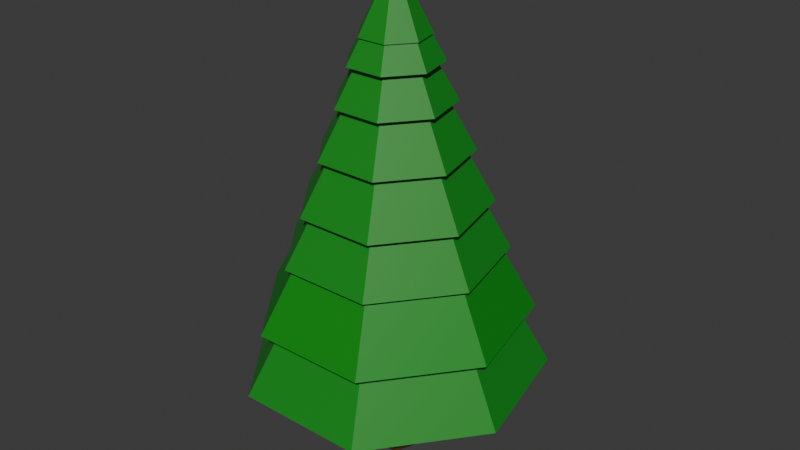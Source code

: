 # Source: TallTree.blend  (saved by Blender 5.0.118; exported with 4.5.12 LTS)
import bpy
from mathutils import Matrix  # noqa: F401  (used for matrix-valued properties, if any)

bpy.ops.wm.read_factory_settings(use_empty=True)
scene = bpy.context.scene
scene.name = 'Scene'

# ---- collections
col_collection = bpy.data.collections.new('Collection'); scene.collection.children.link(col_collection)

# ---- materials (node trees are filled in below, after node groups)
mat_material_001 = bpy.data.materials.new('Material.001')
mat_material_002 = bpy.data.materials.new('Material.002')
mat_material_003 = bpy.data.materials.new('Material.003')
mat_material_004 = bpy.data.materials.new('Material.004')
mat_material_005 = bpy.data.materials.new('Material.005')
mat_material_006 = bpy.data.materials.new('Material.006')
mat_material_007 = bpy.data.materials.new('Material.007')
mat_material_008 = bpy.data.materials.new('Material.008')
mat_material_009 = bpy.data.materials.new('Material.009')

# ---- material node trees
mat_material_001.use_nodes = True; mat_material_001.node_tree.nodes.clear()
_N = mat_material_001.node_tree.nodes; _L = mat_material_001.node_tree.links
n0 = _N.new('ShaderNodeBsdfPrincipled'); n0.name = 'Principled BSDF'; n0.location = (-200, 100)
n0.inputs[0].default_value = (0.147, 0.06663, 0.02416, 1.0)
n1 = _N.new('ShaderNodeOutputMaterial'); n1.name = 'Material Output'; n1.location = (200, 100)
_L.new(n0.outputs[0], n1.inputs[0])
n1.is_active_output = True
mat_material_002.use_nodes = True; mat_material_002.node_tree.nodes.clear()
_N = mat_material_002.node_tree.nodes; _L = mat_material_002.node_tree.links
n0 = _N.new('ShaderNodeBsdfPrincipled'); n0.name = 'Principled BSDF'; n0.location = (-200, 100)
n0.inputs[0].default_value = (0.008023, 0.2582, 0.01444, 1.0)
n1 = _N.new('ShaderNodeOutputMaterial'); n1.name = 'Material Output'; n1.location = (200, 100)
_L.new(n0.outputs[0], n1.inputs[0])
n1.is_active_output = True
mat_material_003.use_nodes = True; mat_material_003.node_tree.nodes.clear()
_N = mat_material_003.node_tree.nodes; _L = mat_material_003.node_tree.links
n0 = _N.new('ShaderNodeBsdfPrincipled'); n0.name = 'Principled BSDF'; n0.location = (-200, 100)
n0.inputs[0].default_value = (0.0, 0.2582, 0.008722, 1.0)
n1 = _N.new('ShaderNodeOutputMaterial'); n1.name = 'Material Output'; n1.location = (200, 100)
_L.new(n0.outputs[0], n1.inputs[0])
n1.is_active_output = True
mat_material_004.use_nodes = True; mat_material_004.node_tree.nodes.clear()
_N = mat_material_004.node_tree.nodes; _L = mat_material_004.node_tree.links
n0 = _N.new('ShaderNodeBsdfPrincipled'); n0.name = 'Principled BSDF'; n0.location = (-200, 100)
n0.inputs[0].default_value = (0.008023, 0.2582, 0.01444, 1.0)
n1 = _N.new('ShaderNodeOutputMaterial'); n1.name = 'Material Output'; n1.location = (200, 100)
_L.new(n0.outputs[0], n1.inputs[0])
n1.is_active_output = True
mat_material_005.use_nodes = True; mat_material_005.node_tree.nodes.clear()
_N = mat_material_005.node_tree.nodes; _L = mat_material_005.node_tree.links
n0 = _N.new('ShaderNodeBsdfPrincipled'); n0.name = 'Principled BSDF'; n0.location = (-200, 100)
n0.inputs[0].default_value = (0.008023, 0.2582, 0.01444, 1.0)
n1 = _N.new('ShaderNodeOutputMaterial'); n1.name = 'Material Output'; n1.location = (200, 100)
_L.new(n0.outputs[0], n1.inputs[0])
n1.is_active_output = True
mat_material_006.use_nodes = True; mat_material_006.node_tree.nodes.clear()
_N = mat_material_006.node_tree.nodes; _L = mat_material_006.node_tree.links
n0 = _N.new('ShaderNodeBsdfPrincipled'); n0.name = 'Principled BSDF'; n0.location = (-200, 100)
n0.inputs[0].default_value = (0.008023, 0.2582, 0.01444, 1.0)
n1 = _N.new('ShaderNodeOutputMaterial'); n1.name = 'Material Output'; n1.location = (200, 100)
_L.new(n0.outputs[0], n1.inputs[0])
n1.is_active_output = True
mat_material_007.use_nodes = True; mat_material_007.node_tree.nodes.clear()
_N = mat_material_007.node_tree.nodes; _L = mat_material_007.node_tree.links
n0 = _N.new('ShaderNodeBsdfPrincipled'); n0.name = 'Principled BSDF'; n0.location = (-200, 100)
n0.inputs[0].default_value = (0.008023, 0.2582, 0.01444, 1.0)
n1 = _N.new('ShaderNodeOutputMaterial'); n1.name = 'Material Output'; n1.location = (200, 100)
_L.new(n0.outputs[0], n1.inputs[0])
n1.is_active_output = True
mat_material_008.use_nodes = True; mat_material_008.node_tree.nodes.clear()
_N = mat_material_008.node_tree.nodes; _L = mat_material_008.node_tree.links
n0 = _N.new('ShaderNodeBsdfPrincipled'); n0.name = 'Principled BSDF'; n0.location = (-200, 100)
n0.inputs[0].default_value = (0.008023, 0.2582, 0.01444, 1.0)
n1 = _N.new('ShaderNodeOutputMaterial'); n1.name = 'Material Output'; n1.location = (200, 100)
_L.new(n0.outputs[0], n1.inputs[0])
n1.is_active_output = True
mat_material_009.use_nodes = True; mat_material_009.node_tree.nodes.clear()
_N = mat_material_009.node_tree.nodes; _L = mat_material_009.node_tree.links
n0 = _N.new('ShaderNodeBsdfPrincipled'); n0.name = 'Principled BSDF'; n0.location = (-200, 100)
n0.inputs[0].default_value = (0.008023, 0.2582, 0.01444, 1.0)
n1 = _N.new('ShaderNodeOutputMaterial'); n1.name = 'Material Output'; n1.location = (200, 100)
_L.new(n0.outputs[0], n1.inputs[0])
n1.is_active_output = True

# ---- world
world_world = bpy.data.worlds.new('World'); scene.world = world_world
world_world.use_nodes = True; world_world.node_tree.nodes.clear()
_N = world_world.node_tree.nodes; _L = world_world.node_tree.links
n0 = _N.new('ShaderNodeOutputWorld'); n0.name = 'World Output'; n0.location = (200, 100)
n1 = _N.new('ShaderNodeBackground'); n1.name = 'Background'; n1.location = (-200, 100)
n1.inputs[0].default_value = (0.05088, 0.05088, 0.05088, 1.0)
_L.new(n1.outputs[0], n0.inputs[0])
n0.is_active_output = True
world_world.color = (0.05088, 0.05088, 0.05088)
world_world.sun_shadow_jitter_overblur = 0.0

# ---- meshes
me_cylinder = bpy.data.meshes.new('Cylinder')
me_cylinder.from_pydata([(0.0, 1.0, -1.0), (0.0, 1.0, 13.52), (0.9511, 0.309, -1.0), (0.9511, 0.309, 13.52), (0.5878, -0.809, -1.0), (0.5878, -0.809, 13.52), (-0.5878, -0.809, -1.0), (-0.5878, -0.809, 13.52), (-0.9511, 0.309, -1.0), (-0.9511, 0.309, 13.52)], [], [(0, 1, 3, 2), (2, 3, 5, 4), (4, 5, 7, 6), (3, 1, 9, 7, 5), (6, 7, 9, 8), (8, 9, 1, 0), (0, 2, 4, 6, 8)])
_uv = me_cylinder.uv_layers.new(name='UVMap')
_uv.uv.foreach_set('vector', [1.0, 0.5, 1.0, 1.0, 0.8, 1.0, 0.8, 0.5, 0.8, 0.5, 0.8, 1.0, 0.6, 1.0, 0.6, 0.5, 0.6, 0.5, 0.6, 1.0, 0.4, 1.0, 0.4, 0.5, 0.4783, 0.3242, 0.25, 0.49, 0.02175, 0.3242, 0.1089, 0.05584, 0.3911, 0.05584, 0.4, 0.5, 0.4, 1.0, 0.2, 1.0, 0.2, 0.5, 0.2, 0.5, 0.2, 1.0, 2.98e-08, 1.0, 2.98e-08, 0.5, 0.75, 0.49, 0.9783, 0.3242, 0.8911, 0.05584, 0.6089, 0.05584, 0.5217, 0.3242])
me_cylinder.materials.append(mat_material_001)
me_cylinder.update()
me_cylinder_002 = bpy.data.meshes.new('Cylinder.002')
me_cylinder_002.from_pydata([(-5.063e-09, 0.9864, 0.2945), (0.6597, 0.615, 0.2945), (0.8227, -0.2195, 0.2945), (0.3661, -0.8888, 0.2945), (-0.3661, -0.8888, 0.2945), (-0.8227, -0.2195, 0.2945), (-0.6597, 0.615, 0.2945), (-6.333e-09, 0.4604, 0.849), (0.3079, 0.2871, 0.849), (0.384, -0.1025, 0.849), (0.1709, -0.4148, 0.849), (-0.1709, -0.4148, 0.849), (-0.384, -0.1025, 0.849), (-0.3079, 0.2871, 0.849)], [], [(0, 1, 2, 3, 4, 5, 6), (6, 13, 7, 0), (5, 12, 13, 6), (4, 11, 12, 5), (3, 10, 11, 4), (2, 9, 10, 3), (1, 8, 9, 2), (0, 7, 8, 1)])
_uv = me_cylinder_002.uv_layers.new(name='UVMap')
_uv.uv.foreach_set('vector', [0.75, 0.49, 0.9376, 0.3996, 0.984, 0.1966, 0.8541, 0.03377, 0.6459, 0.03377, 0.516, 0.1966, 0.5624, 0.3996, 0.1429, 0.5, 0.1429, 0.75, 2.98e-08, 0.75, 2.98e-08, 0.5, 0.2857, 0.5, 0.2857, 0.75, 0.1429, 0.75, 0.1429, 0.5, 0.4286, 0.5, 0.4286, 0.75, 0.2857, 0.75, 0.2857, 0.5, 0.5714, 0.5, 0.5714, 0.75, 0.4286, 0.75, 0.4286, 0.5, 0.7143, 0.5, 0.7143, 0.75, 0.5714, 0.75, 0.5714, 0.5, 0.8571, 0.5, 0.8571, 0.75, 0.7143, 0.75, 0.7143, 0.5, 1.0, 0.5, 1.0, 0.75, 0.8571, 0.75, 0.8571, 0.5])
me_cylinder_002.materials.append(mat_material_002)
me_cylinder_002.update()
me_cylinder_003 = bpy.data.meshes.new('Cylinder.003')
me_cylinder_003.from_pydata([(-5.063e-09, 0.9864, 0.2945), (0.6597, 0.615, 0.2945), (0.8227, -0.2195, 0.2945), (0.3661, -0.8888, 0.2945), (-0.3661, -0.8888, 0.2945), (-0.8227, -0.2195, 0.2945), (-0.6597, 0.615, 0.2945), (-6.333e-09, 0.4604, 0.849), (0.3079, 0.2871, 0.849), (0.384, -0.1025, 0.849), (0.1709, -0.4148, 0.849), (-0.1709, -0.4148, 0.849), (-0.384, -0.1025, 0.849), (-0.3079, 0.2871, 0.849)], [], [(0, 1, 2, 3, 4, 5, 6), (6, 13, 7, 0), (5, 12, 13, 6), (4, 11, 12, 5), (3, 10, 11, 4), (2, 9, 10, 3), (1, 8, 9, 2), (0, 7, 8, 1)])
_uv = me_cylinder_003.uv_layers.new(name='UVMap')
_uv.uv.foreach_set('vector', [0.75, 0.49, 0.9376, 0.3996, 0.984, 0.1966, 0.8541, 0.03377, 0.6459, 0.03377, 0.516, 0.1966, 0.5624, 0.3996, 0.1429, 0.5, 0.1429, 0.75, 2.98e-08, 0.75, 2.98e-08, 0.5, 0.2857, 0.5, 0.2857, 0.75, 0.1429, 0.75, 0.1429, 0.5, 0.4286, 0.5, 0.4286, 0.75, 0.2857, 0.75, 0.2857, 0.5, 0.5714, 0.5, 0.5714, 0.75, 0.4286, 0.75, 0.4286, 0.5, 0.7143, 0.5, 0.7143, 0.75, 0.5714, 0.75, 0.5714, 0.5, 0.8571, 0.5, 0.8571, 0.75, 0.7143, 0.75, 0.7143, 0.5, 1.0, 0.5, 1.0, 0.75, 0.8571, 0.75, 0.8571, 0.5])
me_cylinder_003.materials.append(mat_material_003)
me_cylinder_003.update()
me_cylinder_004 = bpy.data.meshes.new('Cylinder.004')
me_cylinder_004.from_pydata([(-5.063e-09, 0.9864, 0.2945), (0.6597, 0.615, 0.2945), (0.8227, -0.2195, 0.2945), (0.3661, -0.8888, 0.2945), (-0.3661, -0.8888, 0.2945), (-0.8227, -0.2195, 0.2945), (-0.6597, 0.615, 0.2945), (-6.333e-09, 0.4604, 0.849), (0.3079, 0.2871, 0.849), (0.384, -0.1025, 0.849), (0.1709, -0.4148, 0.849), (-0.1709, -0.4148, 0.849), (-0.384, -0.1025, 0.849), (-0.3079, 0.2871, 0.849)], [], [(0, 1, 2, 3, 4, 5, 6), (6, 13, 7, 0), (5, 12, 13, 6), (4, 11, 12, 5), (3, 10, 11, 4), (2, 9, 10, 3), (1, 8, 9, 2), (0, 7, 8, 1)])
_uv = me_cylinder_004.uv_layers.new(name='UVMap')
_uv.uv.foreach_set('vector', [0.75, 0.49, 0.9376, 0.3996, 0.984, 0.1966, 0.8541, 0.03377, 0.6459, 0.03377, 0.516, 0.1966, 0.5624, 0.3996, 0.1429, 0.5, 0.1429, 0.75, 2.98e-08, 0.75, 2.98e-08, 0.5, 0.2857, 0.5, 0.2857, 0.75, 0.1429, 0.75, 0.1429, 0.5, 0.4286, 0.5, 0.4286, 0.75, 0.2857, 0.75, 0.2857, 0.5, 0.5714, 0.5, 0.5714, 0.75, 0.4286, 0.75, 0.4286, 0.5, 0.7143, 0.5, 0.7143, 0.75, 0.5714, 0.75, 0.5714, 0.5, 0.8571, 0.5, 0.8571, 0.75, 0.7143, 0.75, 0.7143, 0.5, 1.0, 0.5, 1.0, 0.75, 0.8571, 0.75, 0.8571, 0.5])
me_cylinder_004.materials.append(mat_material_004)
me_cylinder_004.update()
me_cylinder_005 = bpy.data.meshes.new('Cylinder.005')
me_cylinder_005.from_pydata([(-5.063e-09, 0.9864, 0.2945), (0.6597, 0.615, 0.2945), (0.8227, -0.2195, 0.2945), (0.3661, -0.8888, 0.2945), (-0.3661, -0.8888, 0.2945), (-0.8227, -0.2195, 0.2945), (-0.6597, 0.615, 0.2945), (-6.333e-09, 0.4604, 0.849), (0.3079, 0.2871, 0.849), (0.384, -0.1025, 0.849), (0.1709, -0.4148, 0.849), (-0.1709, -0.4148, 0.849), (-0.384, -0.1025, 0.849), (-0.3079, 0.2871, 0.849)], [], [(0, 1, 2, 3, 4, 5, 6), (6, 13, 7, 0), (5, 12, 13, 6), (4, 11, 12, 5), (3, 10, 11, 4), (2, 9, 10, 3), (1, 8, 9, 2), (0, 7, 8, 1)])
_uv = me_cylinder_005.uv_layers.new(name='UVMap')
_uv.uv.foreach_set('vector', [0.75, 0.49, 0.9376, 0.3996, 0.984, 0.1966, 0.8541, 0.03377, 0.6459, 0.03377, 0.516, 0.1966, 0.5624, 0.3996, 0.1429, 0.5, 0.1429, 0.75, 2.98e-08, 0.75, 2.98e-08, 0.5, 0.2857, 0.5, 0.2857, 0.75, 0.1429, 0.75, 0.1429, 0.5, 0.4286, 0.5, 0.4286, 0.75, 0.2857, 0.75, 0.2857, 0.5, 0.5714, 0.5, 0.5714, 0.75, 0.4286, 0.75, 0.4286, 0.5, 0.7143, 0.5, 0.7143, 0.75, 0.5714, 0.75, 0.5714, 0.5, 0.8571, 0.5, 0.8571, 0.75, 0.7143, 0.75, 0.7143, 0.5, 1.0, 0.5, 1.0, 0.75, 0.8571, 0.75, 0.8571, 0.5])
me_cylinder_005.materials.append(mat_material_005)
me_cylinder_005.update()
me_cylinder_006 = bpy.data.meshes.new('Cylinder.006')
me_cylinder_006.from_pydata([(-5.063e-09, 0.9864, 0.2945), (0.6597, 0.615, 0.2945), (0.8227, -0.2195, 0.2945), (0.3661, -0.8888, 0.2945), (-0.3661, -0.8888, 0.2945), (-0.8227, -0.2195, 0.2945), (-0.6597, 0.615, 0.2945), (-6.333e-09, 0.4604, 0.849), (0.3079, 0.2871, 0.849), (0.384, -0.1025, 0.849), (0.1709, -0.4148, 0.849), (-0.1709, -0.4148, 0.849), (-0.384, -0.1025, 0.849), (-0.3079, 0.2871, 0.849)], [], [(0, 1, 2, 3, 4, 5, 6), (6, 13, 7, 0), (5, 12, 13, 6), (4, 11, 12, 5), (3, 10, 11, 4), (2, 9, 10, 3), (1, 8, 9, 2), (0, 7, 8, 1)])
_uv = me_cylinder_006.uv_layers.new(name='UVMap')
_uv.uv.foreach_set('vector', [0.75, 0.49, 0.9376, 0.3996, 0.984, 0.1966, 0.8541, 0.03377, 0.6459, 0.03377, 0.516, 0.1966, 0.5624, 0.3996, 0.1429, 0.5, 0.1429, 0.75, 2.98e-08, 0.75, 2.98e-08, 0.5, 0.2857, 0.5, 0.2857, 0.75, 0.1429, 0.75, 0.1429, 0.5, 0.4286, 0.5, 0.4286, 0.75, 0.2857, 0.75, 0.2857, 0.5, 0.5714, 0.5, 0.5714, 0.75, 0.4286, 0.75, 0.4286, 0.5, 0.7143, 0.5, 0.7143, 0.75, 0.5714, 0.75, 0.5714, 0.5, 0.8571, 0.5, 0.8571, 0.75, 0.7143, 0.75, 0.7143, 0.5, 1.0, 0.5, 1.0, 0.75, 0.8571, 0.75, 0.8571, 0.5])
me_cylinder_006.materials.append(mat_material_006)
me_cylinder_006.update()
me_cylinder_007 = bpy.data.meshes.new('Cylinder.007')
me_cylinder_007.from_pydata([(-5.063e-09, 0.9864, 0.2945), (0.6597, 0.615, 0.2945), (0.8227, -0.2195, 0.2945), (0.3661, -0.8888, 0.2945), (-0.3661, -0.8888, 0.2945), (-0.8227, -0.2195, 0.2945), (-0.6597, 0.615, 0.2945), (-6.333e-09, 0.4604, 0.849), (0.3079, 0.2871, 0.849), (0.384, -0.1025, 0.849), (0.1709, -0.4148, 0.849), (-0.1709, -0.4148, 0.849), (-0.384, -0.1025, 0.849), (-0.3079, 0.2871, 0.849)], [], [(0, 1, 2, 3, 4, 5, 6), (6, 13, 7, 0), (5, 12, 13, 6), (4, 11, 12, 5), (3, 10, 11, 4), (2, 9, 10, 3), (1, 8, 9, 2), (0, 7, 8, 1)])
_uv = me_cylinder_007.uv_layers.new(name='UVMap')
_uv.uv.foreach_set('vector', [0.75, 0.49, 0.9376, 0.3996, 0.984, 0.1966, 0.8541, 0.03377, 0.6459, 0.03377, 0.516, 0.1966, 0.5624, 0.3996, 0.1429, 0.5, 0.1429, 0.75, 2.98e-08, 0.75, 2.98e-08, 0.5, 0.2857, 0.5, 0.2857, 0.75, 0.1429, 0.75, 0.1429, 0.5, 0.4286, 0.5, 0.4286, 0.75, 0.2857, 0.75, 0.2857, 0.5, 0.5714, 0.5, 0.5714, 0.75, 0.4286, 0.75, 0.4286, 0.5, 0.7143, 0.5, 0.7143, 0.75, 0.5714, 0.75, 0.5714, 0.5, 0.8571, 0.5, 0.8571, 0.75, 0.7143, 0.75, 0.7143, 0.5, 1.0, 0.5, 1.0, 0.75, 0.8571, 0.75, 0.8571, 0.5])
me_cylinder_007.materials.append(mat_material_007)
me_cylinder_007.update()
me_cylinder_008 = bpy.data.meshes.new('Cylinder.008')
me_cylinder_008.from_pydata([(-5.063e-09, 0.9864, 0.2945), (0.6597, 0.615, 0.2945), (0.8227, -0.2195, 0.2945), (0.3661, -0.8888, 0.2945), (-0.3661, -0.8888, 0.2945), (-0.8227, -0.2195, 0.2945), (-0.6597, 0.615, 0.2945), (-6.333e-09, 0.4604, 0.849), (0.3079, 0.2871, 0.849), (0.384, -0.1025, 0.849), (0.1709, -0.4148, 0.849), (-0.1709, -0.4148, 0.849), (-0.384, -0.1025, 0.849), (-0.3079, 0.2871, 0.849)], [], [(0, 1, 2, 3, 4, 5, 6), (6, 13, 7, 0), (5, 12, 13, 6), (4, 11, 12, 5), (3, 10, 11, 4), (2, 9, 10, 3), (1, 8, 9, 2), (0, 7, 8, 1)])
_uv = me_cylinder_008.uv_layers.new(name='UVMap')
_uv.uv.foreach_set('vector', [0.75, 0.49, 0.9376, 0.3996, 0.984, 0.1966, 0.8541, 0.03377, 0.6459, 0.03377, 0.516, 0.1966, 0.5624, 0.3996, 0.1429, 0.5, 0.1429, 0.75, 2.98e-08, 0.75, 2.98e-08, 0.5, 0.2857, 0.5, 0.2857, 0.75, 0.1429, 0.75, 0.1429, 0.5, 0.4286, 0.5, 0.4286, 0.75, 0.2857, 0.75, 0.2857, 0.5, 0.5714, 0.5, 0.5714, 0.75, 0.4286, 0.75, 0.4286, 0.5, 0.7143, 0.5, 0.7143, 0.75, 0.5714, 0.75, 0.5714, 0.5, 0.8571, 0.5, 0.8571, 0.75, 0.7143, 0.75, 0.7143, 0.5, 1.0, 0.5, 1.0, 0.75, 0.8571, 0.75, 0.8571, 0.5])
me_cylinder_008.materials.append(mat_material_008)
me_cylinder_008.update()
me_cylinder_009 = bpy.data.meshes.new('Cylinder.009')
me_cylinder_009.from_pydata([(-5.063e-09, 0.9864, 0.2945), (0.6597, 0.615, 0.2945), (0.8227, -0.2195, 0.2945), (0.3661, -0.8888, 0.2945), (-0.3661, -0.8888, 0.2945), (-0.8227, -0.2195, 0.2945), (-0.6597, 0.615, 0.2945), (-1.205e-08, 0.1216, 1.279), (0.08136, 0.07585, 1.279), (0.1015, -0.02707, 1.279), (0.04515, -0.1096, 1.279), (-0.04515, -0.1096, 1.279), (-0.1015, -0.02707, 1.279), (-0.08136, 0.07585, 1.279)], [], [(0, 1, 2, 3, 4, 5, 6), (6, 13, 7, 0), (5, 12, 13, 6), (4, 11, 12, 5), (3, 10, 11, 4), (2, 9, 10, 3), (1, 8, 9, 2), (0, 7, 8, 1)])
_uv = me_cylinder_009.uv_layers.new(name='UVMap')
_uv.uv.foreach_set('vector', [0.75, 0.49, 0.9376, 0.3996, 0.984, 0.1966, 0.8541, 0.03377, 0.6459, 0.03377, 0.516, 0.1966, 0.5624, 0.3996, 0.1429, 0.5, 0.1429, 0.75, 2.98e-08, 0.75, 2.98e-08, 0.5, 0.2857, 0.5, 0.2857, 0.75, 0.1429, 0.75, 0.1429, 0.5, 0.4286, 0.5, 0.4286, 0.75, 0.2857, 0.75, 0.2857, 0.5, 0.5714, 0.5, 0.5714, 0.75, 0.4286, 0.75, 0.4286, 0.5, 0.7143, 0.5, 0.7143, 0.75, 0.5714, 0.75, 0.5714, 0.5, 0.8571, 0.5, 0.8571, 0.75, 0.7143, 0.75, 0.7143, 0.5, 1.0, 0.5, 1.0, 0.75, 0.8571, 0.75, 0.8571, 0.5])
me_cylinder_009.materials.append(mat_material_009)
me_cylinder_009.update()

# ---- objects
ob_cylinder = bpy.data.objects.new('Cylinder', me_cylinder)
ob_cylinder_001 = bpy.data.objects.new('Cylinder.001', me_cylinder_002)
ob_cylinder_002 = bpy.data.objects.new('Cylinder.002', me_cylinder_003)
ob_cylinder_003 = bpy.data.objects.new('Cylinder.003', me_cylinder_004)
ob_cylinder_004 = bpy.data.objects.new('Cylinder.004', me_cylinder_005)
ob_cylinder_005 = bpy.data.objects.new('Cylinder.005', me_cylinder_006)
ob_cylinder_006 = bpy.data.objects.new('Cylinder.006', me_cylinder_007)
ob_cylinder_007 = bpy.data.objects.new('Cylinder.007', me_cylinder_008)
ob_cylinder_008 = bpy.data.objects.new('Cylinder.008', me_cylinder_009)

# ---- transforms, parenting, visibility, modifiers, constraints
ob_cylinder.location = (0.0, 0.0, 0.1304)
ob_cylinder.scale = (0.08566, 0.07442, 0.1262)
ob_cylinder_001.location = (0.0, 0.0, 0.09891)
ob_cylinder_001.scale = (0.7143, 0.6206, 1.052)
ob_cylinder_002.location = (0.0, 0.0, 0.3829)
ob_cylinder_002.scale = (0.6397, 0.5557, 0.9421)
ob_cylinder_003.location = (0.0, 0.0, 0.6909)
ob_cylinder_003.scale = (0.5151, 0.4475, 0.7587)
ob_cylinder_004.location = (0.0, 0.0, 0.9206)
ob_cylinder_004.scale = (0.4377, 0.3802, 0.6446)
ob_cylinder_005.location = (0.0, 0.0, 1.162)
ob_cylinder_005.scale = (0.3503, 0.3044, 0.516)
ob_cylinder_006.location = (0.0, 0.0, 1.385)
ob_cylinder_006.scale = (0.2704, 0.2349, 0.3983)
ob_cylinder_007.location = (0.0, 0.0, 1.556)
ob_cylinder_007.scale = (0.2153, 0.187, 0.3171)
ob_cylinder_008.location = (0.0, 0.0, 1.677)
ob_cylinder_008.scale = (0.1617, 0.1405, 0.2382)

# ---- collection membership
col_collection.objects.link(ob_cylinder)
col_collection.objects.link(ob_cylinder_001)
col_collection.objects.link(ob_cylinder_002)
col_collection.objects.link(ob_cylinder_003)
col_collection.objects.link(ob_cylinder_004)
col_collection.objects.link(ob_cylinder_005)
col_collection.objects.link(ob_cylinder_006)
col_collection.objects.link(ob_cylinder_007)
col_collection.objects.link(ob_cylinder_008)

# ---- scene / render settings (as saved in the file)
scene.frame_start = 1; scene.frame_end = 250; scene.frame_set(1)
scene.render.engine = 'BLENDER_EEVEE_NEXT'
scene.render.bake_bias = 0.0
scene.render.bake_samples = 0
scene.cycles.sampling_pattern = 'TABULATED_SOBOL'
scene.eevee.use_volume_custom_range = False
bpy.context.view_layer.update()

# ---- added for rendering (the .blend has no active camera and no usable light): camera, sun
cam_auto = bpy.data.cameras.new('AutoCamera')
cam_auto.lens = 50.0
cam_auto.sensor_width = 36.0
cam_auto.clip_end = 1000.0
ob_auto_camera = bpy.data.objects.new('AutoCamera', cam_auto)
scene.collection.objects.link(ob_auto_camera)
ob_auto_camera.location = (2.3849, -2.83157, 2.90073)
ob_auto_camera.rotation_euler = (1.09748, -7.21219e-08, 0.694738)
scene.camera = ob_auto_camera
light_auto_sun = bpy.data.lights.new('AutoSun', 'SUN')
light_auto_sun.energy = 3.0
light_auto_sun.angle = 0.0523599
ob_auto_sun = bpy.data.objects.new('AutoSun', light_auto_sun)
scene.collection.objects.link(ob_auto_sun)
ob_auto_sun.rotation_euler = (0.872665, 0.174533, 0.523599)
bpy.context.view_layer.update()
